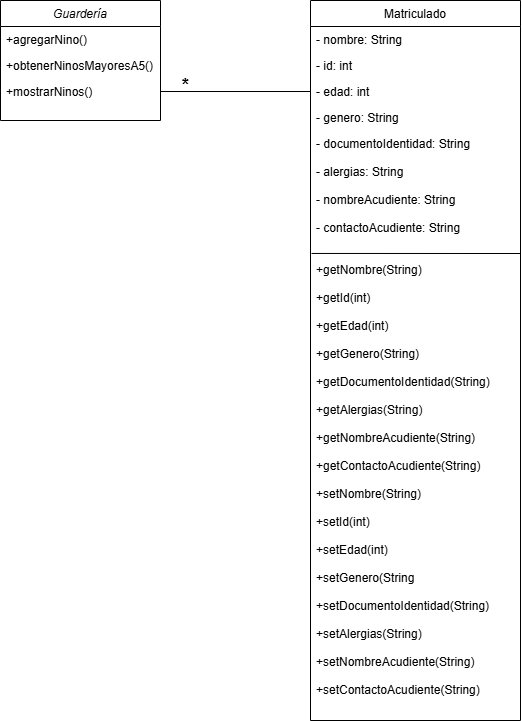

The diagram above was exported from draw.io. Its source (the exported page's mxGraphModel, read from the mxfile embedded in the PNG):
<mxGraphModel dx="880" dy="460" grid="1" gridSize="10" guides="1" tooltips="1" connect="1" arrows="1" fold="1" page="1" pageScale="1" pageWidth="827" pageHeight="1169" math="0" shadow="0">
  <root>
    <mxCell id="WIyWlLk6GJQsqaUBKTNV-0" />
    <mxCell id="WIyWlLk6GJQsqaUBKTNV-1" parent="WIyWlLk6GJQsqaUBKTNV-0" />
    <mxCell id="zkfFHV4jXpPFQw0GAbJ--0" value="Guardería" style="swimlane;fontStyle=2;align=center;verticalAlign=top;childLayout=stackLayout;horizontal=1;startSize=26;horizontalStack=0;resizeParent=1;resizeLast=0;collapsible=1;marginBottom=0;rounded=0;shadow=0;strokeWidth=1;" parent="WIyWlLk6GJQsqaUBKTNV-1" vertex="1">
      <mxGeometry x="210" y="120" width="160" height="120" as="geometry">
        <mxRectangle x="230" y="140" width="160" height="26" as="alternateBounds" />
      </mxGeometry>
    </mxCell>
    <mxCell id="zkfFHV4jXpPFQw0GAbJ--1" value="+agregarNino()" style="text;align=left;verticalAlign=top;spacingLeft=4;spacingRight=4;overflow=hidden;rotatable=0;points=[[0,0.5],[1,0.5]];portConstraint=eastwest;" parent="zkfFHV4jXpPFQw0GAbJ--0" vertex="1">
      <mxGeometry y="26" width="160" height="26" as="geometry" />
    </mxCell>
    <mxCell id="zkfFHV4jXpPFQw0GAbJ--2" value="+obtenerNinosMayoresA5()" style="text;align=left;verticalAlign=top;spacingLeft=4;spacingRight=4;overflow=hidden;rotatable=0;points=[[0,0.5],[1,0.5]];portConstraint=eastwest;rounded=0;shadow=0;html=0;" parent="zkfFHV4jXpPFQw0GAbJ--0" vertex="1">
      <mxGeometry y="52" width="160" height="26" as="geometry" />
    </mxCell>
    <mxCell id="zkfFHV4jXpPFQw0GAbJ--3" value="+mostrarNinos()" style="text;align=left;verticalAlign=top;spacingLeft=4;spacingRight=4;overflow=hidden;rotatable=0;points=[[0,0.5],[1,0.5]];portConstraint=eastwest;rounded=0;shadow=0;html=0;" parent="zkfFHV4jXpPFQw0GAbJ--0" vertex="1">
      <mxGeometry y="78" width="160" height="26" as="geometry" />
    </mxCell>
    <mxCell id="zkfFHV4jXpPFQw0GAbJ--17" value="Matriculado" style="swimlane;fontStyle=0;align=center;verticalAlign=top;childLayout=stackLayout;horizontal=1;startSize=26;horizontalStack=0;resizeParent=1;resizeLast=0;collapsible=1;marginBottom=0;rounded=0;shadow=0;strokeWidth=1;" parent="WIyWlLk6GJQsqaUBKTNV-1" vertex="1">
      <mxGeometry x="520" y="120" width="210" height="720" as="geometry">
        <mxRectangle x="550" y="140" width="160" height="26" as="alternateBounds" />
      </mxGeometry>
    </mxCell>
    <mxCell id="zkfFHV4jXpPFQw0GAbJ--18" value="- nombre: String" style="text;align=left;verticalAlign=top;spacingLeft=4;spacingRight=4;overflow=hidden;rotatable=0;points=[[0,0.5],[1,0.5]];portConstraint=eastwest;" parent="zkfFHV4jXpPFQw0GAbJ--17" vertex="1">
      <mxGeometry y="26" width="210" height="26" as="geometry" />
    </mxCell>
    <mxCell id="zkfFHV4jXpPFQw0GAbJ--19" value="- id: int" style="text;align=left;verticalAlign=top;spacingLeft=4;spacingRight=4;overflow=hidden;rotatable=0;points=[[0,0.5],[1,0.5]];portConstraint=eastwest;rounded=0;shadow=0;html=0;" parent="zkfFHV4jXpPFQw0GAbJ--17" vertex="1">
      <mxGeometry y="52" width="210" height="26" as="geometry" />
    </mxCell>
    <mxCell id="zkfFHV4jXpPFQw0GAbJ--20" value="- edad: int" style="text;align=left;verticalAlign=top;spacingLeft=4;spacingRight=4;overflow=hidden;rotatable=0;points=[[0,0.5],[1,0.5]];portConstraint=eastwest;rounded=0;shadow=0;html=0;" parent="zkfFHV4jXpPFQw0GAbJ--17" vertex="1">
      <mxGeometry y="78" width="210" height="26" as="geometry" />
    </mxCell>
    <mxCell id="zkfFHV4jXpPFQw0GAbJ--21" value="- genero: String" style="text;align=left;verticalAlign=top;spacingLeft=4;spacingRight=4;overflow=hidden;rotatable=0;points=[[0,0.5],[1,0.5]];portConstraint=eastwest;rounded=0;shadow=0;html=0;" parent="zkfFHV4jXpPFQw0GAbJ--17" vertex="1">
      <mxGeometry y="104" width="210" height="26" as="geometry" />
    </mxCell>
    <mxCell id="zkfFHV4jXpPFQw0GAbJ--22" value="- documentoIdentidad: String&#10;&#10;- alergias: String&#10;&#10;- nombreAcudiente: String&#10;&#10;- contactoAcudiente: String&#10;&#10;&#10;+getNombre(String)&#10;&#10;+getId(int)&#10;&#10;+getEdad(int)&#10;&#10;+getGenero(String)&#10;&#10;+getDocumentoIdentidad(String)&#10;&#10;+getAlergias(String)&#10;&#10;+getNombreAcudiente(String)&#10;&#10;+getContactoAcudiente(String)&#10;&#10;+setNombre(String)&#10;&#10;+setId(int)&#10;&#10;+setEdad(int)&#10;&#10;+setGenero(String&#10;&#10;+setDocumentoIdentidad(String)&#10;&#10;+setAlergias(String)&#10;&#10;+setNombreAcudiente(String)&#10;&#10;+setContactoAcudiente(String)&#10;&#10;" style="text;align=left;verticalAlign=top;spacingLeft=4;spacingRight=4;overflow=hidden;rotatable=0;points=[[0,0.5],[1,0.5]];portConstraint=eastwest;rounded=0;shadow=0;html=0;" parent="zkfFHV4jXpPFQw0GAbJ--17" vertex="1">
      <mxGeometry y="130" width="210" height="580" as="geometry" />
    </mxCell>
    <mxCell id="7i9rkR64l1vq925qJame-2" value="" style="endArrow=none;html=1;rounded=0;exitX=0.005;exitY=0.212;exitDx=0;exitDy=0;exitPerimeter=0;" edge="1" parent="zkfFHV4jXpPFQw0GAbJ--17" source="zkfFHV4jXpPFQw0GAbJ--22">
      <mxGeometry width="50" height="50" relative="1" as="geometry">
        <mxPoint x="-30" y="250" as="sourcePoint" />
        <mxPoint x="210" y="253" as="targetPoint" />
      </mxGeometry>
    </mxCell>
    <mxCell id="IWWesHVKecNrTCYzpO_4-3" value="" style="endArrow=none;html=1;rounded=0;entryX=0;entryY=0.5;entryDx=0;entryDy=0;exitX=1;exitY=0.5;exitDx=0;exitDy=0;" parent="WIyWlLk6GJQsqaUBKTNV-1" source="zkfFHV4jXpPFQw0GAbJ--3" target="zkfFHV4jXpPFQw0GAbJ--20" edge="1">
      <mxGeometry width="50" height="50" relative="1" as="geometry">
        <mxPoint x="360" y="290" as="sourcePoint" />
        <mxPoint x="410" y="240" as="targetPoint" />
      </mxGeometry>
    </mxCell>
    <mxCell id="IWWesHVKecNrTCYzpO_4-4" value="&lt;font style=&quot;font-size: 18px;&quot;&gt;&lt;b&gt;*&lt;/b&gt;&lt;/font&gt;" style="text;html=1;align=center;verticalAlign=middle;resizable=0;points=[];autosize=1;strokeColor=none;fillColor=none;" parent="WIyWlLk6GJQsqaUBKTNV-1" vertex="1">
      <mxGeometry x="380" y="185" width="30" height="40" as="geometry" />
    </mxCell>
  </root>
</mxGraphModel>